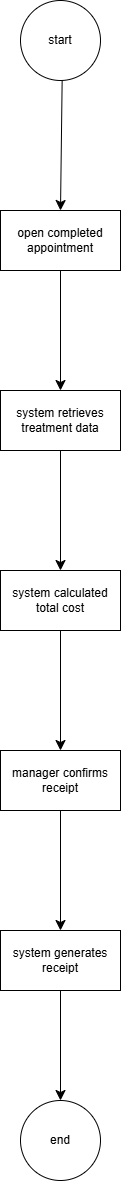

The diagram above was exported from draw.io. Its source (the exported page's mxGraphModel, read from the mxfile embedded in the PNG):
<mxGraphModel dx="1030" dy="962" grid="0" gridSize="10" guides="1" tooltips="1" connect="1" arrows="1" fold="1" page="0" pageScale="1" pageWidth="827" pageHeight="1169" math="0" shadow="0">
  <root>
    <mxCell id="0" />
    <mxCell id="1" parent="0" />
    <mxCell id="tnsgwCBptNps6SsFqIXK-3" edge="1" parent="1" source="tnsgwCBptNps6SsFqIXK-1" style="edgeStyle=none;curved=1;rounded=0;orthogonalLoop=1;jettySize=auto;html=1;fontSize=12;startSize=8;endSize=8;" target="tnsgwCBptNps6SsFqIXK-2" value="">
      <mxGeometry relative="1" as="geometry" />
    </mxCell>
    <mxCell id="tnsgwCBptNps6SsFqIXK-1" parent="1" style="ellipse;whiteSpace=wrap;html=1;" value="start" vertex="1">
      <mxGeometry height="80" width="80" x="115" y="-82" as="geometry" />
    </mxCell>
    <mxCell id="tnsgwCBptNps6SsFqIXK-5" edge="1" parent="1" source="tnsgwCBptNps6SsFqIXK-2" style="edgeStyle=none;curved=1;rounded=0;orthogonalLoop=1;jettySize=auto;html=1;fontSize=12;startSize=8;endSize=8;" target="tnsgwCBptNps6SsFqIXK-4" value="">
      <mxGeometry relative="1" as="geometry" />
    </mxCell>
    <mxCell id="tnsgwCBptNps6SsFqIXK-2" parent="1" style="whiteSpace=wrap;html=1;" value="open completed appointment" vertex="1">
      <mxGeometry height="60" width="120" x="95" y="128" as="geometry" />
    </mxCell>
    <mxCell id="tnsgwCBptNps6SsFqIXK-7" edge="1" parent="1" source="tnsgwCBptNps6SsFqIXK-4" style="edgeStyle=none;curved=1;rounded=0;orthogonalLoop=1;jettySize=auto;html=1;fontSize=12;startSize=8;endSize=8;" target="tnsgwCBptNps6SsFqIXK-6" value="">
      <mxGeometry relative="1" as="geometry" />
    </mxCell>
    <mxCell id="tnsgwCBptNps6SsFqIXK-4" parent="1" style="whiteSpace=wrap;html=1;" value="system retrieves treatment data" vertex="1">
      <mxGeometry height="60" width="120" x="95" y="308" as="geometry" />
    </mxCell>
    <mxCell id="tnsgwCBptNps6SsFqIXK-9" edge="1" parent="1" source="tnsgwCBptNps6SsFqIXK-6" style="edgeStyle=none;curved=1;rounded=0;orthogonalLoop=1;jettySize=auto;html=1;fontSize=12;startSize=8;endSize=8;" target="tnsgwCBptNps6SsFqIXK-8" value="">
      <mxGeometry relative="1" as="geometry" />
    </mxCell>
    <mxCell id="tnsgwCBptNps6SsFqIXK-6" parent="1" style="whiteSpace=wrap;html=1;" value="system calculated total cost" vertex="1">
      <mxGeometry height="60" width="120" x="95" y="488" as="geometry" />
    </mxCell>
    <mxCell id="tnsgwCBptNps6SsFqIXK-11" edge="1" parent="1" source="tnsgwCBptNps6SsFqIXK-8" style="edgeStyle=none;curved=1;rounded=0;orthogonalLoop=1;jettySize=auto;html=1;fontSize=12;startSize=8;endSize=8;" target="tnsgwCBptNps6SsFqIXK-10" value="">
      <mxGeometry relative="1" as="geometry" />
    </mxCell>
    <mxCell id="tnsgwCBptNps6SsFqIXK-8" parent="1" style="whiteSpace=wrap;html=1;" value="manager confirms receipt" vertex="1">
      <mxGeometry height="60" width="120" x="95" y="668" as="geometry" />
    </mxCell>
    <mxCell id="tnsgwCBptNps6SsFqIXK-13" edge="1" parent="1" source="tnsgwCBptNps6SsFqIXK-10" style="edgeStyle=none;curved=1;rounded=0;orthogonalLoop=1;jettySize=auto;html=1;fontSize=12;startSize=8;endSize=8;" target="tnsgwCBptNps6SsFqIXK-12" value="">
      <mxGeometry relative="1" as="geometry" />
    </mxCell>
    <mxCell id="tnsgwCBptNps6SsFqIXK-10" parent="1" style="whiteSpace=wrap;html=1;" value="system generates receipt" vertex="1">
      <mxGeometry height="60" width="120" x="95" y="848" as="geometry" />
    </mxCell>
    <mxCell id="tnsgwCBptNps6SsFqIXK-12" parent="1" style="ellipse;whiteSpace=wrap;html=1;" value="end" vertex="1">
      <mxGeometry height="80" width="80" x="115" y="1018" as="geometry" />
    </mxCell>
  </root>
</mxGraphModel>